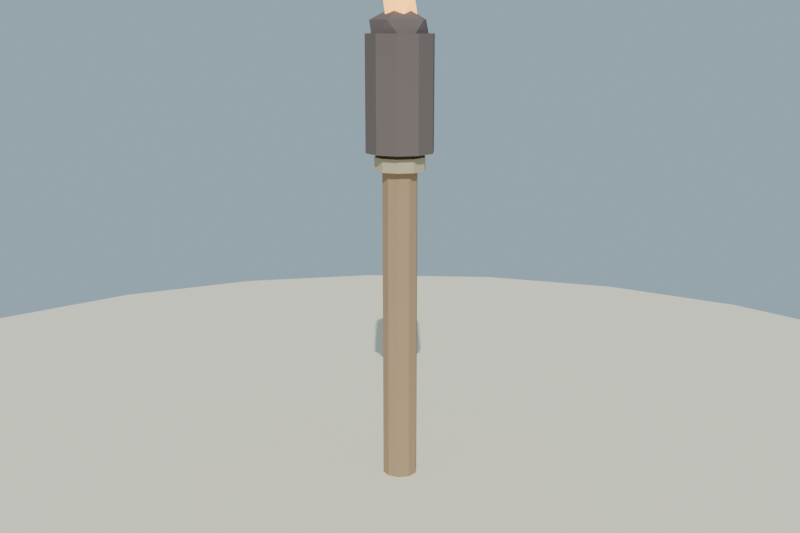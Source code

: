 # Source: antorcha_mano_lowpoly_media.blend  (saved by Blender 4.2.68; exported with 4.5.12 LTS)
import bpy
from mathutils import Matrix  # noqa: F401  (used for matrix-valued properties, if any)

bpy.ops.wm.read_factory_settings(use_empty=True)
scene = bpy.context.scene
scene.name = 'Scene'

# ---- collections
col_collection = bpy.data.collections.new('Collection'); scene.collection.children.link(col_collection)

# ---- materials (node trees are filled in below, after node groups)
mat_mat_madera_antorcha = bpy.data.materials.new('MAT_Madera_Antorcha')
mat_mat_tela_carbonizada = bpy.data.materials.new('MAT_Tela_Carbonizada')
mat_mat_brasa_antorcha = bpy.data.materials.new('MAT_Brasa_Antorcha')
mat_mat_cordel_antorcha = bpy.data.materials.new('MAT_Cordel_Antorcha')
mat_mat_arena_isla = bpy.data.materials.new('MAT_Arena_Isla')

# ---- material node trees
mat_mat_madera_antorcha.use_nodes = True; mat_mat_madera_antorcha.node_tree.nodes.clear()
_N = mat_mat_madera_antorcha.node_tree.nodes; _L = mat_mat_madera_antorcha.node_tree.links
n0 = _N.new('ShaderNodeBsdfPrincipled'); n0.name = 'Principled BSDF'; n0.location = (10, 300)
n0.inputs[0].default_value = (0.4, 0.27, 0.16, 1.0)
n0.inputs[2].default_value = 0.88
n0.inputs[13].default_value = 0.12
n1 = _N.new('ShaderNodeOutputMaterial'); n1.name = 'Material Output'; n1.location = (300, 300)
_L.new(n0.outputs[0], n1.inputs[0])
n1.is_active_output = True
mat_mat_tela_carbonizada.use_nodes = True; mat_mat_tela_carbonizada.node_tree.nodes.clear()
_N = mat_mat_tela_carbonizada.node_tree.nodes; _L = mat_mat_tela_carbonizada.node_tree.links
n0 = _N.new('ShaderNodeBsdfPrincipled'); n0.name = 'Principled BSDF'; n0.location = (10, 300)
n0.inputs[0].default_value = (0.16, 0.13, 0.12, 1.0)
n0.inputs[2].default_value = 0.98
n0.inputs[13].default_value = 0.12
n1 = _N.new('ShaderNodeOutputMaterial'); n1.name = 'Material Output'; n1.location = (300, 300)
_L.new(n0.outputs[0], n1.inputs[0])
n1.is_active_output = True
mat_mat_brasa_antorcha.use_nodes = True; mat_mat_brasa_antorcha.node_tree.nodes.clear()
_N = mat_mat_brasa_antorcha.node_tree.nodes; _L = mat_mat_brasa_antorcha.node_tree.links
n0 = _N.new('ShaderNodeBsdfPrincipled'); n0.name = 'Principled BSDF'; n0.location = (10, 300)
n0.inputs[0].default_value = (0.95, 0.42, 0.1, 1.0)
n0.inputs[2].default_value = 0.6
n0.inputs[13].default_value = 0.12
n0.inputs[27].default_value = (1.0, 0.45, 0.1, 1.0)
n0.inputs[28].default_value = 2.4
n1 = _N.new('ShaderNodeOutputMaterial'); n1.name = 'Material Output'; n1.location = (300, 300)
_L.new(n0.outputs[0], n1.inputs[0])
n1.is_active_output = True
mat_mat_cordel_antorcha.use_nodes = True; mat_mat_cordel_antorcha.node_tree.nodes.clear()
_N = mat_mat_cordel_antorcha.node_tree.nodes; _L = mat_mat_cordel_antorcha.node_tree.links
n0 = _N.new('ShaderNodeBsdfPrincipled'); n0.name = 'Principled BSDF'; n0.location = (10, 300)
n0.inputs[0].default_value = (0.52, 0.44, 0.28, 1.0)
n0.inputs[2].default_value = 0.95
n0.inputs[13].default_value = 0.12
n1 = _N.new('ShaderNodeOutputMaterial'); n1.name = 'Material Output'; n1.location = (300, 300)
_L.new(n0.outputs[0], n1.inputs[0])
n1.is_active_output = True
mat_mat_arena_isla.use_nodes = True; mat_mat_arena_isla.node_tree.nodes.clear()
_N = mat_mat_arena_isla.node_tree.nodes; _L = mat_mat_arena_isla.node_tree.links
n0 = _N.new('ShaderNodeBsdfPrincipled'); n0.name = 'Principled BSDF'; n0.location = (10, 300)
n0.inputs[0].default_value = (0.92, 0.84, 0.63, 1.0)
n0.inputs[2].default_value = 1.0
n0.inputs[13].default_value = 0.12
n1 = _N.new('ShaderNodeOutputMaterial'); n1.name = 'Material Output'; n1.location = (300, 300)
_L.new(n0.outputs[0], n1.inputs[0])
n1.is_active_output = True

# ---- world
world_mundo = bpy.data.worlds.new('Mundo'); scene.world = world_mundo
world_mundo.use_nodes = True; world_mundo.node_tree.nodes.clear()
_N = world_mundo.node_tree.nodes; _L = world_mundo.node_tree.links
n0 = _N.new('ShaderNodeBackground'); n0.name = 'Background'; n0.location = (10, 300)
n0.inputs[0].default_value = (0.58, 0.79, 0.95, 1.0)
n0.inputs[1].default_value = 0.55
n1 = _N.new('ShaderNodeOutputWorld'); n1.name = 'World Output'; n1.location = (300, 300)
_L.new(n0.outputs[0], n1.inputs[0])
n1.is_active_output = True

# ---- cameras
cam_camera = bpy.data.cameras.new('Camera')
cam_camera.lens = 45.0

# ---- lights
light_sol = bpy.data.lights.new('SOL', 'SUN')
light_sol.energy = 3.2

# ---- meshes
me_sm_antorcha_m_madera_antorcha = bpy.data.meshes.new('SM_Antorcha_M_Madera_Antorcha')
me_sm_antorcha_m_madera_antorcha.from_pydata([(0.0, 0.029, 0.045), (0.0, 0.029, 0.645), (0.01705, 0.02346, 0.045), (0.01705, 0.02346, 0.645), (0.02758, 0.008961, 0.045), (0.02758, 0.008961, 0.645), (0.02758, -0.008961, 0.045), (0.02758, -0.008961, 0.645), (0.01705, -0.02346, 0.045), (0.01705, -0.02346, 0.645), (0.0, -0.029, 0.045), (0.0, -0.029, 0.645), (-0.01705, -0.02346, 0.045), (-0.01705, -0.02346, 0.645), (-0.02758, -0.008961, 0.045), (-0.02758, -0.008961, 0.645), (-0.02758, 0.008961, 0.045), (-0.02758, 0.008961, 0.645), (-0.01705, 0.02346, 0.045), (-0.01705, 0.02346, 0.645)], [], [(0, 1, 3, 2), (2, 3, 5, 4), (4, 5, 7, 6), (6, 7, 9, 8), (8, 9, 11, 10), (10, 11, 13, 12), (12, 13, 15, 14), (14, 15, 17, 16), (3, 1, 19, 17, 15, 13, 11, 9, 7, 5), (16, 17, 19, 18), (18, 19, 1, 0), (0, 2, 4, 6, 8, 10, 12, 14, 16, 18)])
me_sm_antorcha_m_madera_antorcha.materials.append(mat_mat_madera_antorcha)
me_sm_antorcha_m_madera_antorcha.update()
me_sm_antorcha_m_tela_carbonizada = bpy.data.meshes.new('SM_Antorcha_M_Tela_Carbonizada')
me_sm_antorcha_m_tela_carbonizada.from_pydata([(0.0, 0.056, 0.6075), (0.0, 0.056, 0.7925), (0.03292, 0.0453, 0.6075), (0.03292, 0.0453, 0.7925), (0.05326, 0.0173, 0.6075), (0.05326, 0.0173, 0.7925), (0.05326, -0.0173, 0.6075), (0.05326, -0.0173, 0.7925), (0.03292, -0.0453, 0.6075), (0.03292, -0.0453, 0.7925), (0.0, -0.056, 0.6075), (0.0, -0.056, 0.7925), (-0.03292, -0.0453, 0.6075), (-0.03292, -0.0453, 0.7925), (-0.05326, -0.0173, 0.6075), (-0.05326, -0.0173, 0.7925), (-0.05326, 0.0173, 0.6075), (-0.05326, 0.0173, 0.7925), (-0.03292, 0.0453, 0.6075), (-0.03292, 0.0453, 0.7925), (0.0, 0.0, 0.7466), (0.03907, -0.02839, 0.772), (-0.01492, -0.04593, 0.772), (-0.0483, 0.0, 0.772), (-0.01492, 0.04593, 0.772), (0.03907, 0.02839, 0.772), (0.01492, -0.04593, 0.813), (-0.03907, -0.02839, 0.813), (-0.03907, 0.02839, 0.813), (0.01492, 0.04593, 0.813), (0.0483, 0.0, 0.813), (0.0, 0.0, 0.8384)], [], [(0, 1, 3, 2), (2, 3, 5, 4), (4, 5, 7, 6), (6, 7, 9, 8), (8, 9, 11, 10), (10, 11, 13, 12), (12, 13, 15, 14), (14, 15, 17, 16), (3, 1, 19, 17, 15, 13, 11, 9, 7, 5), (16, 17, 19, 18), (18, 19, 1, 0), (0, 2, 4, 6, 8, 10, 12, 14, 16, 18), (20, 21, 22), (21, 20, 25), (20, 22, 23), (20, 23, 24), (20, 24, 25), (21, 25, 30), (22, 21, 26), (23, 22, 27), (24, 23, 28), (25, 24, 29), (21, 30, 26), (22, 26, 27), (23, 27, 28), (24, 28, 29), (25, 29, 30), (26, 30, 31), (27, 26, 31), (28, 27, 31), (29, 28, 31), (30, 29, 31)])
me_sm_antorcha_m_tela_carbonizada.materials.append(mat_mat_tela_carbonizada)
me_sm_antorcha_m_tela_carbonizada.update()
me_sm_antorcha_m_brasa_antorcha = bpy.data.meshes.new('SM_Antorcha_M_Brasa_Antorcha')
me_sm_antorcha_m_brasa_antorcha.from_pydata([(0.0, 0.0, 0.805), (0.02171, -0.01577, 0.8216), (-0.008292, -0.02552, 0.8216), (-0.02683, 0.0, 0.8216), (-0.008292, 0.02552, 0.8216), (0.02171, 0.01577, 0.8216), (0.008292, -0.02552, 0.8484), (-0.02171, -0.01577, 0.8484), (-0.02171, 0.01577, 0.8484), (0.008292, 0.02552, 0.8484), (0.02683, 0.0, 0.8484), (0.0, 0.0, 0.865)], [], [(0, 1, 2), (1, 0, 5), (0, 2, 3), (0, 3, 4), (0, 4, 5), (1, 5, 10), (2, 1, 6), (3, 2, 7), (4, 3, 8), (5, 4, 9), (1, 10, 6), (2, 6, 7), (3, 7, 8), (4, 8, 9), (5, 9, 10), (6, 10, 11), (7, 6, 11), (8, 7, 11), (9, 8, 11), (10, 9, 11)])
me_sm_antorcha_m_brasa_antorcha.materials.append(mat_mat_brasa_antorcha)
me_sm_antorcha_m_brasa_antorcha.update()
me_sm_antorcha_m_cordel_antorcha = bpy.data.meshes.new('SM_Antorcha_M_Cordel_Antorcha')
me_sm_antorcha_m_cordel_antorcha.from_pydata([(0.0, 0.042, 0.619), (0.0, 0.042, 0.641), (0.02469, 0.03398, 0.619), (0.02469, 0.03398, 0.641), (0.03994, 0.01298, 0.619), (0.03994, 0.01298, 0.641), (0.03994, -0.01298, 0.619), (0.03994, -0.01298, 0.641), (0.02469, -0.03398, 0.619), (0.02469, -0.03398, 0.641), (0.0, -0.042, 0.619), (0.0, -0.042, 0.641), (-0.02469, -0.03398, 0.619), (-0.02469, -0.03398, 0.641), (-0.03994, -0.01298, 0.619), (-0.03994, -0.01298, 0.641), (-0.03994, 0.01298, 0.619), (-0.03994, 0.01298, 0.641), (-0.02469, 0.03398, 0.619), (-0.02469, 0.03398, 0.641), (0.0, 0.042, 0.579), (0.0, 0.042, 0.601), (0.02469, 0.03398, 0.579), (0.02469, 0.03398, 0.601), (0.03994, 0.01298, 0.579), (0.03994, 0.01298, 0.601), (0.03994, -0.01298, 0.579), (0.03994, -0.01298, 0.601), (0.02469, -0.03398, 0.579), (0.02469, -0.03398, 0.601), (0.0, -0.042, 0.579), (0.0, -0.042, 0.601), (-0.02469, -0.03398, 0.579), (-0.02469, -0.03398, 0.601), (-0.03994, -0.01298, 0.579), (-0.03994, -0.01298, 0.601), (-0.03994, 0.01298, 0.579), (-0.03994, 0.01298, 0.601), (-0.02469, 0.03398, 0.579), (-0.02469, 0.03398, 0.601)], [], [(0, 1, 3, 2), (2, 3, 5, 4), (4, 5, 7, 6), (6, 7, 9, 8), (8, 9, 11, 10), (10, 11, 13, 12), (12, 13, 15, 14), (14, 15, 17, 16), (3, 1, 19, 17, 15, 13, 11, 9, 7, 5), (16, 17, 19, 18), (18, 19, 1, 0), (0, 2, 4, 6, 8, 10, 12, 14, 16, 18), (20, 21, 23, 22), (22, 23, 25, 24), (24, 25, 27, 26), (26, 27, 29, 28), (28, 29, 31, 30), (30, 31, 33, 32), (32, 33, 35, 34), (34, 35, 37, 36), (23, 21, 39, 37, 35, 33, 31, 29, 27, 25), (36, 37, 39, 38), (38, 39, 21, 20), (20, 22, 24, 26, 28, 30, 32, 34, 36, 38)])
me_sm_antorcha_m_cordel_antorcha.materials.append(mat_mat_cordel_antorcha)
me_sm_antorcha_m_cordel_antorcha.update()
me_cylinder = bpy.data.meshes.new('Cylinder')
me_cylinder.from_pydata([(0.0, 1.4, -0.12), (0.0, 1.4, 0.12), (0.3623, 1.352, -0.12), (0.3623, 1.352, 0.12), (0.7, 1.212, -0.12), (0.7, 1.212, 0.12), (0.9899, 0.9899, -0.12), (0.9899, 0.9899, 0.12), (1.212, 0.7, -0.12), (1.212, 0.7, 0.12), (1.352, 0.3623, -0.12), (1.352, 0.3623, 0.12), (1.4, 0.0, -0.12), (1.4, 0.0, 0.12), (1.352, -0.3623, -0.12), (1.352, -0.3623, 0.12), (1.212, -0.7, -0.12), (1.212, -0.7, 0.12), (0.9899, -0.9899, -0.12), (0.9899, -0.9899, 0.12), (0.7, -1.212, -0.12), (0.7, -1.212, 0.12), (0.3623, -1.352, -0.12), (0.3623, -1.352, 0.12), (0.0, -1.4, -0.12), (0.0, -1.4, 0.12), (-0.3623, -1.352, -0.12), (-0.3623, -1.352, 0.12), (-0.7, -1.212, -0.12), (-0.7, -1.212, 0.12), (-0.9899, -0.9899, -0.12), (-0.9899, -0.9899, 0.12), (-1.212, -0.7, -0.12), (-1.212, -0.7, 0.12), (-1.352, -0.3623, -0.12), (-1.352, -0.3623, 0.12), (-1.4, 0.0, -0.12), (-1.4, 0.0, 0.12), (-1.352, 0.3623, -0.12), (-1.352, 0.3623, 0.12), (-1.212, 0.7, -0.12), (-1.212, 0.7, 0.12), (-0.9899, 0.9899, -0.12), (-0.9899, 0.9899, 0.12), (-0.7, 1.212, -0.12), (-0.7, 1.212, 0.12), (-0.3623, 1.352, -0.12), (-0.3623, 1.352, 0.12)], [], [(0, 1, 3, 2), (2, 3, 5, 4), (4, 5, 7, 6), (6, 7, 9, 8), (8, 9, 11, 10), (10, 11, 13, 12), (12, 13, 15, 14), (14, 15, 17, 16), (16, 17, 19, 18), (18, 19, 21, 20), (20, 21, 23, 22), (22, 23, 25, 24), (24, 25, 27, 26), (26, 27, 29, 28), (28, 29, 31, 30), (30, 31, 33, 32), (32, 33, 35, 34), (34, 35, 37, 36), (36, 37, 39, 38), (38, 39, 41, 40), (40, 41, 43, 42), (42, 43, 45, 44), (3, 1, 47, 45, 43, 41, 39, 37, 35, 33, 31, 29, 27, 25, 23, 21, 19, 17, 15, 13, 11, 9, 7, 5), (44, 45, 47, 46), (46, 47, 1, 0), (0, 2, 4, 6, 8, 10, 12, 14, 16, 18, 20, 22, 24, 26, 28, 30, 32, 34, 36, 38, 40, 42, 44, 46)])
_uv = me_cylinder.uv_layers.new(name='UVMap')
_uv.uv.foreach_set('vector', [1.0, 0.5, 1.0, 1.0, 0.9583, 1.0, 0.9583, 0.5, 0.9583, 0.5, 0.9583, 1.0, 0.9167, 1.0, 0.9167, 0.5, 0.9167, 0.5, 0.9167, 1.0, 0.875, 1.0, 0.875, 0.5, 0.875, 0.5, 0.875, 1.0, 0.8333, 1.0, 0.8333, 0.5, 0.8333, 0.5, 0.8333, 1.0, 0.7917, 1.0, 0.7917, 0.5, 0.7917, 0.5, 0.7917, 1.0, 0.75, 1.0, 0.75, 0.5, 0.75, 0.5, 0.75, 1.0, 0.7083, 1.0, 0.7083, 0.5, 0.7083, 0.5, 0.7083, 1.0, 0.6667, 1.0, 0.6667, 0.5, 0.6667, 0.5, 0.6667, 1.0, 0.625, 1.0, 0.625, 0.5, 0.625, 0.5, 0.625, 1.0, 0.5833, 1.0, 0.5833, 0.5, 0.5833, 0.5, 0.5833, 1.0, 0.5417, 1.0, 0.5417, 0.5, 0.5417, 0.5, 0.5417, 1.0, 0.5, 1.0, 0.5, 0.5, 0.5, 0.5, 0.5, 1.0, 0.4583, 1.0, 0.4583, 0.5, 0.4583, 0.5, 0.4583, 1.0, 0.4167, 1.0, 0.4167, 0.5, 0.4167, 0.5, 0.4167, 1.0, 0.375, 1.0, 0.375, 0.5, 0.375, 0.5, 0.375, 1.0, 0.3333, 1.0, 0.3333, 0.5, 0.3333, 0.5, 0.3333, 1.0, 0.2917, 1.0, 0.2917, 0.5, 0.2917, 0.5, 0.2917, 1.0, 0.25, 1.0, 0.25, 0.5, 0.25, 0.5, 0.25, 1.0, 0.2083, 1.0, 0.2083, 0.5, 0.2083, 0.5, 0.2083, 1.0, 0.1667, 1.0, 0.1667, 0.5, 0.1667, 0.5, 0.1667, 1.0, 0.125, 1.0, 0.125, 0.5, 0.125, 0.5, 0.125, 1.0, 0.08333, 1.0, 0.08333, 0.5, 0.3121, 0.4818, 0.25, 0.49, 0.1879, 0.4818, 0.13, 0.4578, 0.08029, 0.4197, 0.04215, 0.37, 0.01818, 0.3121, 0.01, 0.25, 0.01818, 0.1879, 0.04215, 0.13, 0.08029, 0.08029, 0.13, 0.04215, 0.1879, 0.01818, 0.25, 0.01, 0.3121, 0.01818, 0.37, 0.04215, 0.4197, 0.08029, 0.4578, 0.13, 0.4818, 0.1879, 0.49, 0.25, 0.4818, 0.3121, 0.4578, 0.37, 0.4197, 0.4197, 0.37, 0.4578, 0.08333, 0.5, 0.08333, 1.0, 0.04167, 1.0, 0.04167, 0.5, 0.04167, 0.5, 0.04167, 1.0, -1.863e-07, 1.0, -1.863e-07, 0.5, 0.75, 0.49, 0.8121, 0.4818, 0.87, 0.4578, 0.9197, 0.4197, 0.9578, 0.37, 0.9818, 0.3121, 0.99, 0.25, 0.9818, 0.1879, 0.9578, 0.13, 0.9197, 0.08029, 0.87, 0.04215, 0.8121, 0.01818, 0.75, 0.01, 0.6879, 0.01818, 0.63, 0.04215, 0.5803, 0.08029, 0.5422, 0.13, 0.5182, 0.1879, 0.51, 0.25, 0.5182, 0.3121, 0.5422, 0.37, 0.5803, 0.4197, 0.63, 0.4578, 0.6879, 0.4818])
me_cylinder.materials.append(mat_mat_arena_isla)
me_cylinder.update()

# ---- objects
ob_sol = bpy.data.objects.new('SOL', light_sol)
ob_sm_antorcha_m_madera_antorcha = bpy.data.objects.new('SM_Antorcha_M_Madera_Antorcha', me_sm_antorcha_m_madera_antorcha)
ob_sm_antorcha_m_tela_carbonizada = bpy.data.objects.new('SM_Antorcha_M_Tela_Carbonizada', me_sm_antorcha_m_tela_carbonizada)
ob_sm_antorcha_m_brasa_antorcha = bpy.data.objects.new('SM_Antorcha_M_Brasa_Antorcha', me_sm_antorcha_m_brasa_antorcha)
ob_sm_antorcha_m_cordel_antorcha = bpy.data.objects.new('SM_Antorcha_M_Cordel_Antorcha', me_sm_antorcha_m_cordel_antorcha)
ob_base_arena = bpy.data.objects.new('Base_Arena', me_cylinder)
ob_cam_antorcha = bpy.data.objects.new('CAM_Antorcha', cam_camera)

# ---- transforms, parenting, visibility, modifiers, constraints
ob_sol.location = (0.0, 0.0, 0.0)
ob_sol.rotation_euler = (0.8727, 0.1396, 0.6109)
ob_sm_antorcha_m_madera_antorcha.location = (0.0, 0.0, 1.311e-08)
ob_sm_antorcha_m_tela_carbonizada.location = (0.0, 0.0, 1.311e-08)
ob_sm_antorcha_m_brasa_antorcha.location = (0.0, 0.0, 1.311e-08)
ob_sm_antorcha_m_cordel_antorcha.location = (0.0, 0.0, 1.311e-08)
ob_base_arena.location = (0.0, 0.0, -0.06)
ob_cam_antorcha.location = (1.05, -1.2, 0.8)
ob_cam_antorcha.rotation_euler = (1.337, 1.46e-08, 0.7188)

# ---- collection membership
scene.collection.objects.link(ob_sol)
scene.collection.objects.link(ob_sm_antorcha_m_madera_antorcha)
scene.collection.objects.link(ob_sm_antorcha_m_tela_carbonizada)
scene.collection.objects.link(ob_sm_antorcha_m_brasa_antorcha)
scene.collection.objects.link(ob_sm_antorcha_m_cordel_antorcha)
col_collection.objects.link(ob_base_arena)
col_collection.objects.link(ob_cam_antorcha)

# ---- scene / render settings (as saved in the file)
scene.camera = ob_cam_antorcha
scene.frame_start = 1; scene.frame_end = 250; scene.frame_set(1)
scene.render.engine = 'BLENDER_EEVEE_NEXT'
scene.render.resolution_x = 1200
scene.render.resolution_y = 800
scene.eevee.use_raytracing = True
bpy.context.view_layer.update()
